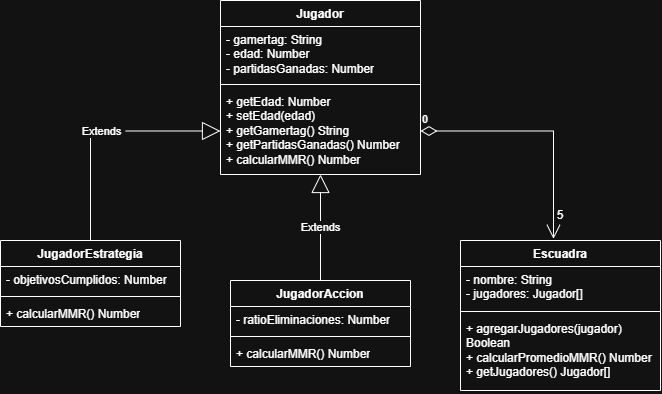

The diagram above was exported from draw.io. Its source (the exported page's mxGraphModel, read from the mxfile embedded in the PNG):
<mxGraphModel dx="717" dy="359" grid="1" gridSize="10" guides="1" tooltips="1" connect="1" arrows="1" fold="1" page="1" pageScale="1" pageWidth="827" pageHeight="1169" math="0" shadow="0">
  <root>
    <mxCell id="0" />
    <mxCell id="1" parent="0" />
    <mxCell id="XN8u4OHWrdqGgruH-RUZ-1" parent="1" style="swimlane;fontStyle=1;align=center;verticalAlign=top;childLayout=stackLayout;horizontal=1;startSize=26;horizontalStack=0;resizeParent=1;resizeParentMax=0;resizeLast=0;collapsible=1;marginBottom=0;whiteSpace=wrap;html=1;" value="Escuadra" vertex="1">
      <mxGeometry height="150" width="200" x="560" y="520" as="geometry" />
    </mxCell>
    <mxCell id="XN8u4OHWrdqGgruH-RUZ-2" parent="XN8u4OHWrdqGgruH-RUZ-1" style="text;strokeColor=none;fillColor=none;align=left;verticalAlign=top;spacingLeft=4;spacingRight=4;overflow=hidden;rotatable=0;points=[[0,0.5],[1,0.5]];portConstraint=eastwest;whiteSpace=wrap;html=1;" value="- nombre: String&lt;div&gt;- jugadores: Jugador[]&lt;/div&gt;" vertex="1">
      <mxGeometry height="41" width="200" y="26" as="geometry" />
    </mxCell>
    <mxCell id="XN8u4OHWrdqGgruH-RUZ-3" parent="XN8u4OHWrdqGgruH-RUZ-1" style="line;strokeWidth=1;fillColor=none;align=left;verticalAlign=middle;spacingTop=-1;spacingLeft=3;spacingRight=3;rotatable=0;labelPosition=right;points=[];portConstraint=eastwest;strokeColor=inherit;labelPerimeter=1;" value="" vertex="1">
      <mxGeometry height="8" width="200" y="67" as="geometry" />
    </mxCell>
    <mxCell id="XN8u4OHWrdqGgruH-RUZ-4" parent="XN8u4OHWrdqGgruH-RUZ-1" style="text;strokeColor=none;fillColor=none;align=left;verticalAlign=top;spacingLeft=4;spacingRight=4;overflow=hidden;rotatable=0;points=[[0,0.5],[1,0.5]];portConstraint=eastwest;whiteSpace=wrap;html=1;" value="+ agregarJugadores(jugador) Boolean&lt;div&gt;+ calcularPromedioMMR() Number&lt;/div&gt;&lt;div&gt;+ getJugadores() Jugador[]&lt;/div&gt;" vertex="1">
      <mxGeometry height="75" width="200" y="75" as="geometry" />
    </mxCell>
    <mxCell id="k3ojnVn19Mg01sJTdNX_-17" parent="1" style="swimlane;fontStyle=1;align=center;verticalAlign=top;childLayout=stackLayout;horizontal=1;startSize=26;horizontalStack=0;resizeParent=1;resizeParentMax=0;resizeLast=0;collapsible=1;marginBottom=0;whiteSpace=wrap;html=1;" value="Jugador" vertex="1">
      <mxGeometry height="174" width="200" x="320" y="280" as="geometry" />
    </mxCell>
    <mxCell id="k3ojnVn19Mg01sJTdNX_-18" parent="k3ojnVn19Mg01sJTdNX_-17" style="text;strokeColor=none;fillColor=none;align=left;verticalAlign=top;spacingLeft=4;spacingRight=4;overflow=hidden;rotatable=0;points=[[0,0.5],[1,0.5]];portConstraint=eastwest;whiteSpace=wrap;html=1;" value="- gamertag: String&lt;div&gt;- edad: Number&lt;/div&gt;&lt;div&gt;- partidasGanadas: Number&lt;/div&gt;" vertex="1">
      <mxGeometry height="54" width="200" y="26" as="geometry" />
    </mxCell>
    <mxCell id="k3ojnVn19Mg01sJTdNX_-19" parent="k3ojnVn19Mg01sJTdNX_-17" style="line;strokeWidth=1;fillColor=none;align=left;verticalAlign=middle;spacingTop=-1;spacingLeft=3;spacingRight=3;rotatable=0;labelPosition=right;points=[];portConstraint=eastwest;strokeColor=inherit;labelPerimeter=1;" value="" vertex="1">
      <mxGeometry height="8" width="200" y="80" as="geometry" />
    </mxCell>
    <mxCell id="k3ojnVn19Mg01sJTdNX_-20" parent="k3ojnVn19Mg01sJTdNX_-17" style="text;strokeColor=none;fillColor=none;align=left;verticalAlign=top;spacingLeft=4;spacingRight=4;overflow=hidden;rotatable=0;points=[[0,0.5],[1,0.5]];portConstraint=eastwest;whiteSpace=wrap;html=1;" value="+ getEdad: Number&lt;div&gt;+ setEdad(edad)&lt;/div&gt;&lt;div&gt;+ getGamertag() String&lt;/div&gt;&lt;div&gt;+ getPartidasGanadas() Number&lt;/div&gt;&lt;div&gt;+ calcularMMR() Number&lt;/div&gt;" vertex="1">
      <mxGeometry height="86" width="200" y="88" as="geometry" />
    </mxCell>
    <mxCell id="k3ojnVn19Mg01sJTdNX_-21" parent="1" style="swimlane;fontStyle=1;align=center;verticalAlign=top;childLayout=stackLayout;horizontal=1;startSize=26;horizontalStack=0;resizeParent=1;resizeParentMax=0;resizeLast=0;collapsible=1;marginBottom=0;whiteSpace=wrap;html=1;" value="JugadorEstrategia" vertex="1">
      <mxGeometry height="86" width="180" x="100" y="520" as="geometry" />
    </mxCell>
    <mxCell id="k3ojnVn19Mg01sJTdNX_-22" parent="k3ojnVn19Mg01sJTdNX_-21" style="text;strokeColor=none;fillColor=none;align=left;verticalAlign=top;spacingLeft=4;spacingRight=4;overflow=hidden;rotatable=0;points=[[0,0.5],[1,0.5]];portConstraint=eastwest;whiteSpace=wrap;html=1;" value="- objetivosCumplidos: Number" vertex="1">
      <mxGeometry height="26" width="180" y="26" as="geometry" />
    </mxCell>
    <mxCell id="k3ojnVn19Mg01sJTdNX_-23" parent="k3ojnVn19Mg01sJTdNX_-21" style="line;strokeWidth=1;fillColor=none;align=left;verticalAlign=middle;spacingTop=-1;spacingLeft=3;spacingRight=3;rotatable=0;labelPosition=right;points=[];portConstraint=eastwest;strokeColor=inherit;labelPerimeter=1;" value="" vertex="1">
      <mxGeometry height="8" width="180" y="52" as="geometry" />
    </mxCell>
    <mxCell id="k3ojnVn19Mg01sJTdNX_-24" parent="k3ojnVn19Mg01sJTdNX_-21" style="text;strokeColor=none;fillColor=none;align=left;verticalAlign=top;spacingLeft=4;spacingRight=4;overflow=hidden;rotatable=0;points=[[0,0.5],[1,0.5]];portConstraint=eastwest;whiteSpace=wrap;html=1;" value="+ calcularMMR() Number" vertex="1">
      <mxGeometry height="26" width="180" y="60" as="geometry" />
    </mxCell>
    <mxCell id="k3ojnVn19Mg01sJTdNX_-25" parent="1" style="swimlane;fontStyle=1;align=center;verticalAlign=top;childLayout=stackLayout;horizontal=1;startSize=26;horizontalStack=0;resizeParent=1;resizeParentMax=0;resizeLast=0;collapsible=1;marginBottom=0;whiteSpace=wrap;html=1;" value="JugadorAccion" vertex="1">
      <mxGeometry height="86" width="180" x="330" y="560" as="geometry" />
    </mxCell>
    <mxCell id="k3ojnVn19Mg01sJTdNX_-26" parent="k3ojnVn19Mg01sJTdNX_-25" style="text;strokeColor=none;fillColor=none;align=left;verticalAlign=top;spacingLeft=4;spacingRight=4;overflow=hidden;rotatable=0;points=[[0,0.5],[1,0.5]];portConstraint=eastwest;whiteSpace=wrap;html=1;" value="- ratioEliminaciones: Number" vertex="1">
      <mxGeometry height="26" width="180" y="26" as="geometry" />
    </mxCell>
    <mxCell id="k3ojnVn19Mg01sJTdNX_-27" parent="k3ojnVn19Mg01sJTdNX_-25" style="line;strokeWidth=1;fillColor=none;align=left;verticalAlign=middle;spacingTop=-1;spacingLeft=3;spacingRight=3;rotatable=0;labelPosition=right;points=[];portConstraint=eastwest;strokeColor=inherit;labelPerimeter=1;" value="" vertex="1">
      <mxGeometry height="8" width="180" y="52" as="geometry" />
    </mxCell>
    <mxCell id="k3ojnVn19Mg01sJTdNX_-28" parent="k3ojnVn19Mg01sJTdNX_-25" style="text;strokeColor=none;fillColor=none;align=left;verticalAlign=top;spacingLeft=4;spacingRight=4;overflow=hidden;rotatable=0;points=[[0,0.5],[1,0.5]];portConstraint=eastwest;whiteSpace=wrap;html=1;" value="+ calcularMMR() Number" vertex="1">
      <mxGeometry height="26" width="180" y="60" as="geometry" />
    </mxCell>
    <mxCell id="k3ojnVn19Mg01sJTdNX_-29" edge="1" parent="1" source="k3ojnVn19Mg01sJTdNX_-21" style="endArrow=block;endSize=16;endFill=0;html=1;rounded=0;defaultLabelBackgroundColor=page;labelPadding=0 4;exitX=0.5;exitY=0;exitDx=0;exitDy=0;entryX=0;entryY=0.75;entryDx=0;entryDy=0;" target="k3ojnVn19Mg01sJTdNX_-17" value="Extends">
      <mxGeometry relative="1" width="160" as="geometry">
        <Array as="points">
          <mxPoint x="190" y="410.5" />
        </Array>
        <mxPoint x="270" y="500" as="sourcePoint" />
        <mxPoint x="420" y="490" as="targetPoint" />
      </mxGeometry>
    </mxCell>
    <mxCell id="k3ojnVn19Mg01sJTdNX_-30" edge="1" parent="1" source="k3ojnVn19Mg01sJTdNX_-25" style="endArrow=block;endSize=16;endFill=0;html=1;rounded=0;defaultLabelBackgroundColor=page;labelPadding=0 4;exitX=0.5;exitY=0;exitDx=0;exitDy=0;entryX=0.5;entryY=1;entryDx=0;entryDy=0;" target="k3ojnVn19Mg01sJTdNX_-17" value="Extends">
      <mxGeometry relative="1" width="160" as="geometry">
        <mxPoint x="260" y="490" as="sourcePoint" />
        <mxPoint x="420" y="490" as="targetPoint" />
      </mxGeometry>
    </mxCell>
    <mxCell id="k3ojnVn19Mg01sJTdNX_-31" edge="1" parent="1" source="k3ojnVn19Mg01sJTdNX_-17" style="endArrow=open;html=1;endSize=12;startArrow=diamondThin;startSize=14;startFill=0;edgeStyle=orthogonalEdgeStyle;align=left;verticalAlign=bottom;rounded=0;defaultLabelBackgroundColor=page;labelPadding=0 4;exitX=1;exitY=0.75;exitDx=0;exitDy=0;entryX=0.465;entryY=-0.011;entryDx=0;entryDy=0;entryPerimeter=0;" target="XN8u4OHWrdqGgruH-RUZ-1" value="0">
      <mxGeometry relative="1" x="-1" y="3" as="geometry">
        <mxPoint x="260" y="490" as="sourcePoint" />
        <mxPoint x="420" y="490" as="targetPoint" />
      </mxGeometry>
    </mxCell>
    <mxCell id="k3ojnVn19Mg01sJTdNX_-32" parent="1" style="text;html=1;whiteSpace=wrap;strokeColor=none;fillColor=none;align=center;verticalAlign=middle;rounded=0;" value="5" vertex="1">
      <mxGeometry height="30" width="60" x="630" y="480" as="geometry" />
    </mxCell>
  </root>
</mxGraphModel>